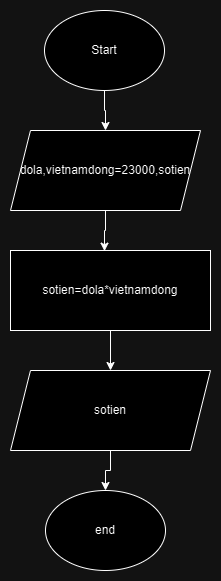

The diagram above was exported from draw.io. Its source (the exported page's mxGraphModel, read from the mxfile embedded in the PNG):
<mxGraphModel dx="786" dy="421" grid="1" gridSize="10" guides="1" tooltips="1" connect="1" arrows="1" fold="1" page="1" pageScale="1" pageWidth="827" pageHeight="1169" math="0" shadow="0">
  <root>
    <mxCell id="0" />
    <mxCell id="1" parent="0" />
    <mxCell id="-VkuQZQMxf0As_Ncb2f0-6" style="edgeStyle=orthogonalEdgeStyle;rounded=0;orthogonalLoop=1;jettySize=auto;html=1;entryX=0.5;entryY=0;entryDx=0;entryDy=0;fontSize=12;" parent="1" source="-VkuQZQMxf0As_Ncb2f0-1" target="-VkuQZQMxf0As_Ncb2f0-2" edge="1">
      <mxGeometry relative="1" as="geometry" />
    </mxCell>
    <mxCell id="-VkuQZQMxf0As_Ncb2f0-1" value="Start" style="ellipse;whiteSpace=wrap;html=1;fontSize=12;" parent="1" vertex="1">
      <mxGeometry x="354" y="40" width="120" height="80" as="geometry" />
    </mxCell>
    <mxCell id="-VkuQZQMxf0As_Ncb2f0-2" value="dola,vietnamdong=23000,sotien" style="shape=parallelogram;perimeter=parallelogramPerimeter;whiteSpace=wrap;html=1;fixedSize=1;fontSize=12;" parent="1" vertex="1">
      <mxGeometry x="320" y="160" width="190" height="80" as="geometry" />
    </mxCell>
    <mxCell id="-VkuQZQMxf0As_Ncb2f0-8" style="edgeStyle=orthogonalEdgeStyle;rounded=0;orthogonalLoop=1;jettySize=auto;html=1;entryX=0.5;entryY=0;entryDx=0;entryDy=0;fontSize=12;" parent="1" source="-VkuQZQMxf0As_Ncb2f0-3" target="-VkuQZQMxf0As_Ncb2f0-4" edge="1">
      <mxGeometry relative="1" as="geometry" />
    </mxCell>
    <mxCell id="-VkuQZQMxf0As_Ncb2f0-3" value="sotien=dola*vietnamdong" style="rounded=0;whiteSpace=wrap;html=1;fontSize=12;" parent="1" vertex="1">
      <mxGeometry x="320" y="280" width="200" height="80" as="geometry" />
    </mxCell>
    <mxCell id="-VkuQZQMxf0As_Ncb2f0-9" style="edgeStyle=orthogonalEdgeStyle;rounded=0;orthogonalLoop=1;jettySize=auto;html=1;entryX=0.5;entryY=0;entryDx=0;entryDy=0;fontSize=12;" parent="1" source="-VkuQZQMxf0As_Ncb2f0-4" target="-VkuQZQMxf0As_Ncb2f0-5" edge="1">
      <mxGeometry relative="1" as="geometry" />
    </mxCell>
    <mxCell id="-VkuQZQMxf0As_Ncb2f0-4" value="sotien" style="shape=parallelogram;perimeter=parallelogramPerimeter;whiteSpace=wrap;html=1;fixedSize=1;fontSize=12;" parent="1" vertex="1">
      <mxGeometry x="320" y="400" width="200" height="80" as="geometry" />
    </mxCell>
    <mxCell id="-VkuQZQMxf0As_Ncb2f0-5" value="end" style="ellipse;whiteSpace=wrap;html=1;fontSize=12;" parent="1" vertex="1">
      <mxGeometry x="355" y="520" width="120" height="80" as="geometry" />
    </mxCell>
    <mxCell id="-VkuQZQMxf0As_Ncb2f0-7" style="edgeStyle=orthogonalEdgeStyle;rounded=0;orthogonalLoop=1;jettySize=auto;html=1;entryX=0.47;entryY=0.008;entryDx=0;entryDy=0;entryPerimeter=0;fontSize=12;" parent="1" source="-VkuQZQMxf0As_Ncb2f0-2" target="-VkuQZQMxf0As_Ncb2f0-3" edge="1">
      <mxGeometry relative="1" as="geometry" />
    </mxCell>
  </root>
</mxGraphModel>